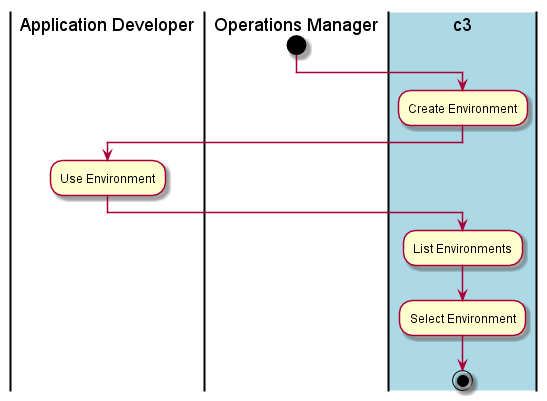

The diagram above was rendered by PlantUML. Its source (embedded in the PNG):
@startuml
|Application Developer|
|Operations Manager|
start
|#lightblue|c3|
:Create Environment;
|Application Developer|
:Use Environment;
|c3|
:List Environments;
:Select Environment;
stop
@enduml